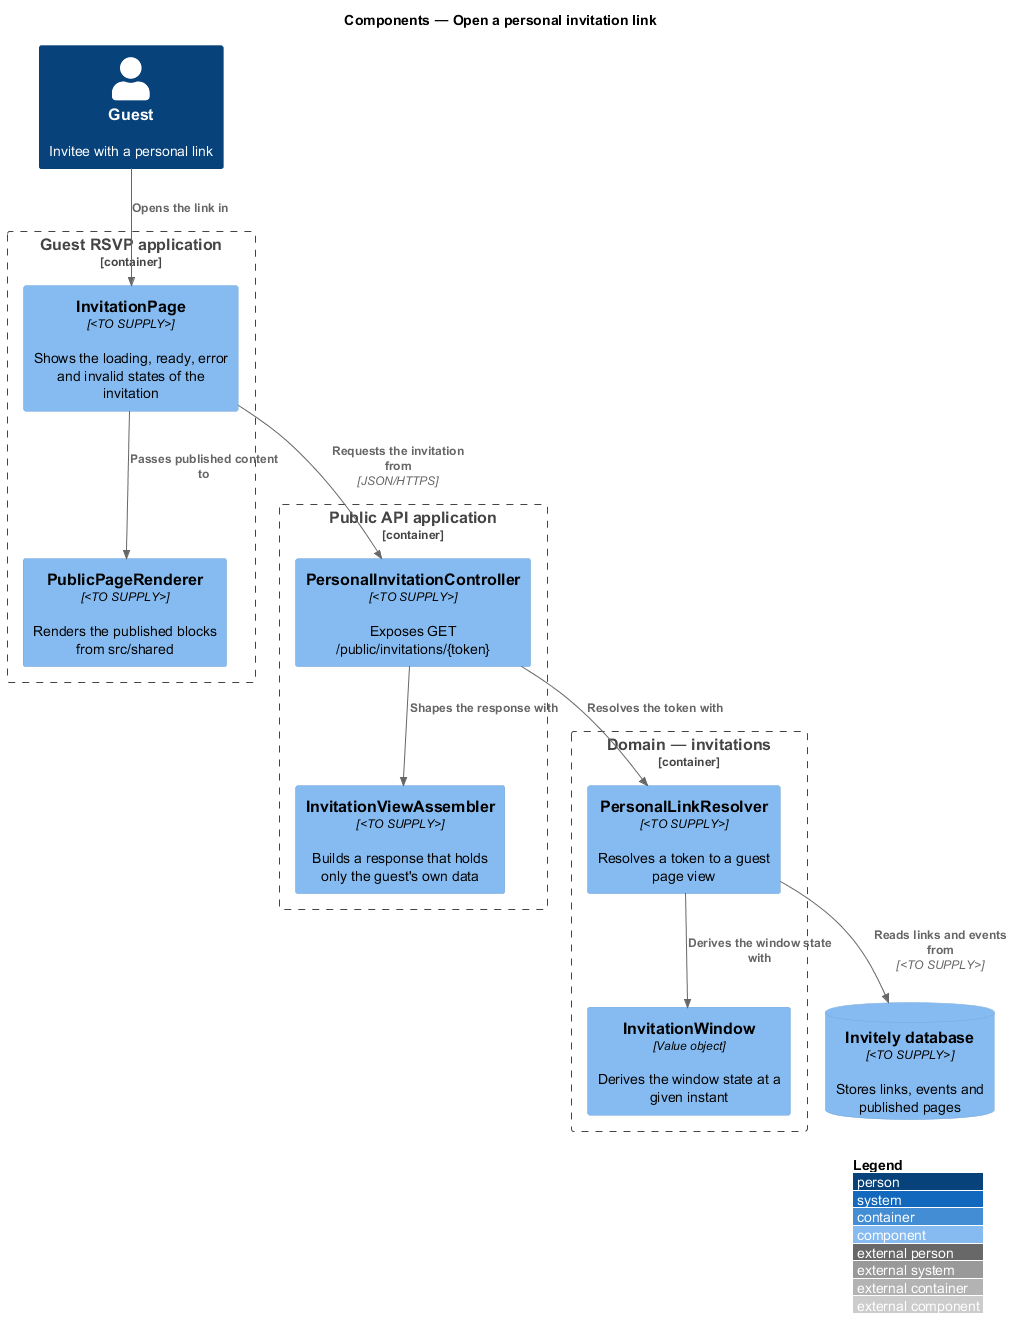

The diagram above was rendered by PlantUML. Its source (embedded in the PNG):
@startuml
!include <C4/C4_Component>
LAYOUT_WITH_LEGEND()
title Components — Open a personal invitation link

Person(guest, "Guest", "Invitee with a personal link")
Container_Boundary(rsvp, "Guest RSVP application") {
  Component(page, "InvitationPage", "<TO SUPPLY>", "Shows the loading, ready, error and invalid states of the invitation")
  Component(renderer, "PublicPageRenderer", "<TO SUPPLY>", "Renders the published blocks from src/shared")
}
Container_Boundary(publicApi, "Public API application") {
  Component(ctrl, "PersonalInvitationController", "<TO SUPPLY>", "Exposes GET /public/invitations/{token}")
  Component(assembler, "InvitationViewAssembler", "<TO SUPPLY>", "Builds a response that holds only the guest's own data")
}
Container_Boundary(domain, "Domain — invitations") {
  Component(resolver, "PersonalLinkResolver", "<TO SUPPLY>", "Resolves a token to a guest page view")
  Component(window, "InvitationWindow", "Value object", "Derives the window state at a given instant")
}
ComponentDb(db, "Invitely database", "<TO SUPPLY>", "Stores links, events and published pages")
Rel(guest, page, "Opens the link in")
Rel(page, renderer, "Passes published content to")
Rel(page, ctrl, "Requests the invitation from", "JSON/HTTPS")
Rel(ctrl, resolver, "Resolves the token with")
Rel(ctrl, assembler, "Shapes the response with")
Rel(resolver, window, "Derives the window state with")
Rel(resolver, db, "Reads links and events from", "<TO SUPPLY>")
@enduml